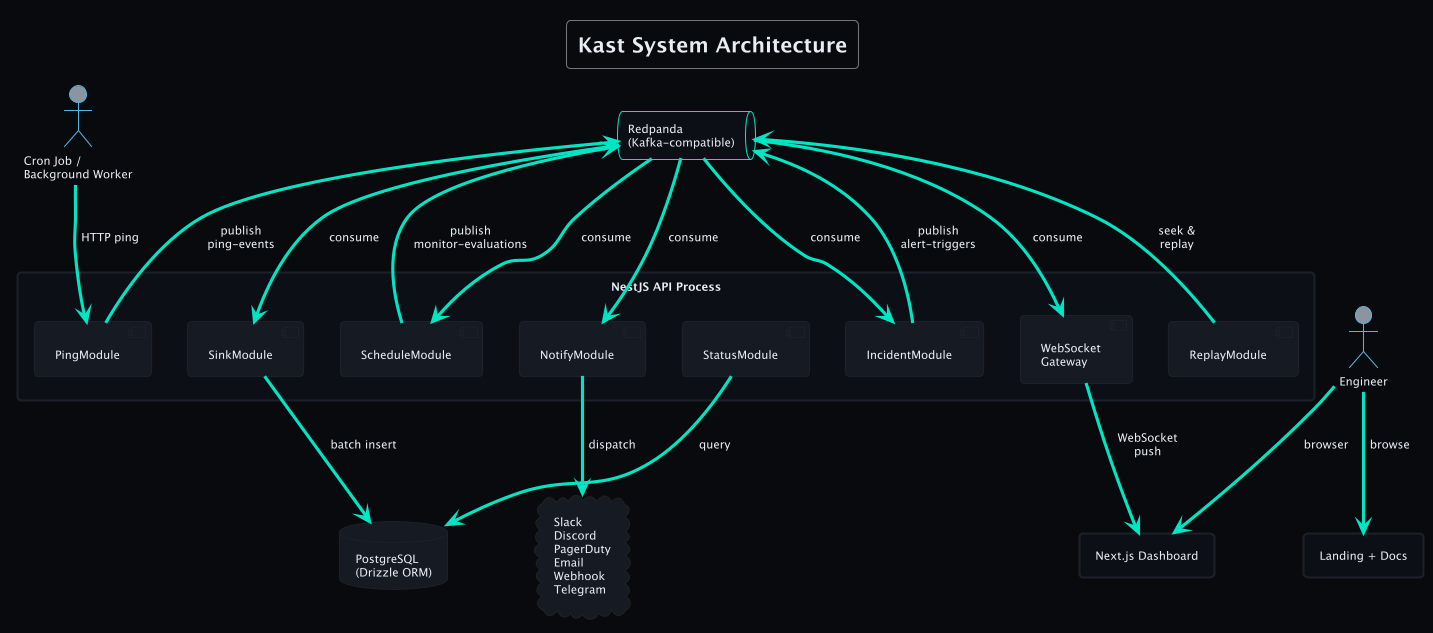

The diagram above was rendered by PlantUML. Its source (embedded in the PNG):
@startuml architecture
!theme cyborg
skinparam backgroundColor #080B0F
skinparam defaultFontColor #E6EDF3
skinparam defaultFontName JetBrains Mono
skinparam defaultFontSize 11
skinparam ArrowColor #00E5C3
skinparam RectangleBorderColor #1C2128
skinparam RectangleBackgroundColor #0D1117
skinparam ComponentBorderColor #1C2128
skinparam ComponentBackgroundColor #161B22
skinparam DatabaseBorderColor #1C2128
skinparam DatabaseBackgroundColor #161B22
skinparam QueueBorderColor #00E5C3
skinparam QueueBackgroundColor #0D1117
skinparam NoteBorderColor #1C2128
skinparam NoteBackgroundColor #161B22

title Kast System Architecture

actor "Cron Job /\nBackground Worker" as Job #8B949E
actor "Engineer" as User #8B949E

rectangle "NestJS API Process" as API {
  component "PingModule" as Ping #161B22
  component "ScheduleModule" as Schedule #161B22
  component "IncidentModule" as Incident #161B22
  component "NotifyModule" as Notify #161B22
  component "SinkModule" as Sink #161B22
  component "ReplayModule" as Replay #161B22
  component "WebSocket\nGateway" as WS #161B22
  component "StatusModule" as Status #161B22
}

queue "Redpanda\n(Kafka-compatible)" as Redpanda #0D1117

database "PostgreSQL\n(Drizzle ORM)" as DB #161B22

rectangle "Next.js Dashboard" as Dashboard #0D1117
rectangle "Landing + Docs" as Landing #0D1117

cloud "Slack\nDiscord\nPagerDuty\nEmail\nWebhook\nTelegram" as Channels #161B22

Job --> Ping : HTTP ping
Ping --> Redpanda : publish\nping-events
Redpanda --> Sink : consume
Sink --> DB : batch insert
Redpanda --> Schedule : consume
Schedule --> Redpanda : publish\nmonitor-evaluations
Redpanda --> Incident : consume
Incident --> Redpanda : publish\nalert-triggers
Redpanda --> Notify : consume
Notify --> Channels : dispatch
Redpanda --> WS : consume
WS --> Dashboard : WebSocket\npush
User --> Dashboard : browser
User --> Landing : browse
Replay --> Redpanda : seek &\nreplay
Status --> DB : query
@enduml